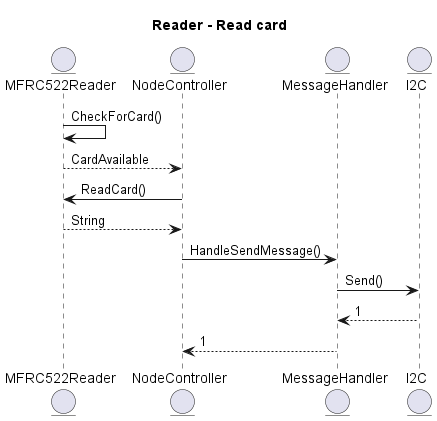

The diagram above was rendered by PlantUML. Its source (embedded in the PNG):
@startuml
Title Reader - Read card
Entity MFRC522Reader
Entity NodeController
Entity MessageHandler
Entity I2C

MFRC522Reader -> MFRC522Reader : CheckForCard()
MFRC522Reader --> NodeController : CardAvailable
NodeController -> MFRC522Reader : ReadCard()
MFRC522Reader --> NodeController :String
NodeController -> MessageHandler : HandleSendMessage()
MessageHandler -> I2C: Send()
I2C --> MessageHandler: 1
MessageHandler --> NodeController: 1
@enduml